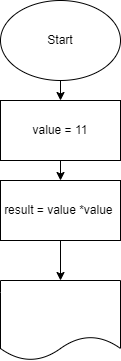

The diagram above was exported from draw.io. Its source (the exported page's mxGraphModel, read from the mxfile embedded in the PNG):
<mxGraphModel dx="1116" dy="422" grid="1" gridSize="10" guides="1" tooltips="1" connect="1" arrows="1" fold="1" page="1" pageScale="1" pageWidth="827" pageHeight="1169" math="0" shadow="0">
  <root>
    <mxCell id="0" />
    <mxCell id="1" parent="0" />
    <mxCell id="4" value="" style="edgeStyle=none;html=1;" parent="1" source="2" target="3" edge="1">
      <mxGeometry relative="1" as="geometry" />
    </mxCell>
    <mxCell id="2" value="Start" style="ellipse;whiteSpace=wrap;html=1;" parent="1" vertex="1">
      <mxGeometry x="100" y="140" width="120" height="80" as="geometry" />
    </mxCell>
    <mxCell id="6" value="" style="edgeStyle=none;html=1;" parent="1" source="3" target="5" edge="1">
      <mxGeometry relative="1" as="geometry" />
    </mxCell>
    <mxCell id="3" value="value = 11" style="whiteSpace=wrap;html=1;" parent="1" vertex="1">
      <mxGeometry x="100" y="240" width="120" height="60" as="geometry" />
    </mxCell>
    <mxCell id="8" value="" style="edgeStyle=none;html=1;" parent="1" source="5" target="7" edge="1">
      <mxGeometry relative="1" as="geometry" />
    </mxCell>
    <mxCell id="5" value="result = value&amp;nbsp;*value&amp;nbsp;" style="whiteSpace=wrap;html=1;" parent="1" vertex="1">
      <mxGeometry x="100" y="320" width="120" height="60" as="geometry" />
    </mxCell>
    <mxCell id="7" value="" style="shape=document;whiteSpace=wrap;html=1;boundedLbl=1;" parent="1" vertex="1">
      <mxGeometry x="100" y="420" width="120" height="80" as="geometry" />
    </mxCell>
  </root>
</mxGraphModel>